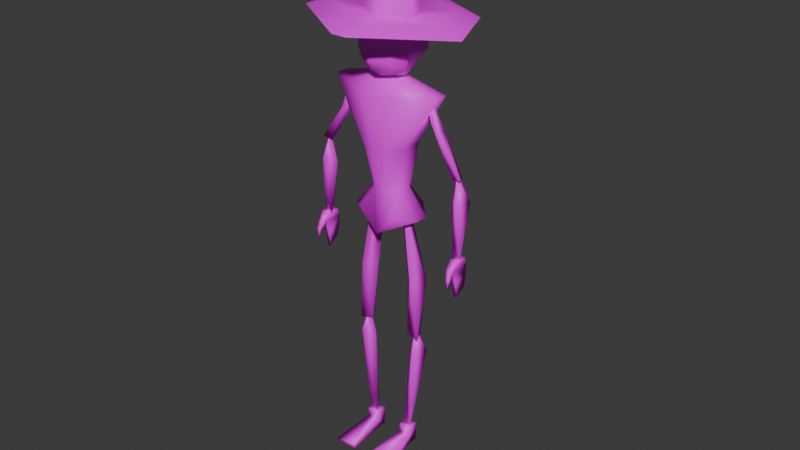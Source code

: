 # Source: player.blend  (saved by Blender 4.0.36; exported with 4.5.12 LTS)
import bpy
from mathutils import Matrix  # noqa: F401  (used for matrix-valued properties, if any)

bpy.ops.wm.read_factory_settings(use_empty=True)
scene = bpy.context.scene
scene.name = 'Scene'

# ---- collections
col_collection = bpy.data.collections.new('Collection'); scene.collection.children.link(col_collection)

# ---- images (referenced by path relative to the original .blend; pixels are not part of the script)
import os
ASSET_DIR = os.environ.get("B2B_ASSET_DIR", "")  # directory of the original .blend (textures are referenced by path, not embedded)
HERE = os.path.dirname(os.path.abspath(__file__))  # packed textures are extracted next to this script under _unpacked/

def load_image(name, relpath, width, height, colorspace="sRGB"):
    """Load a texture the original file referenced (path relative to the .blend, or extracted next to this script)."""
    p = next((c for c in (os.path.join(HERE, relpath), os.path.join(ASSET_DIR, relpath)) if relpath and os.path.exists(c)), "")
    if p:
        img = bpy.data.images.load(p, check_existing=True)
        img.name = name
    else:  # same state as the original file: an image datablock whose file is absent (Cycles renders it pink)
        img = bpy.data.images.new(name, width, height)
        img.source = "FILE"
        img.filepath = "//" + (relpath or name)
    img.colorspace_settings.name = colorspace
    return img
img_player = load_image('player', 'textures/player.png', 1024, 1024, 'sRGB')

# ---- materials (node trees are filled in below, after node groups)
mat_material = bpy.data.materials.new('Material')
mat_material.alpha_threshold = 0.0
mat_material.use_transparent_shadow = False
mat_material.roughness = 0.5
mat_material.line_color = (0.0, 0.0, 0.0, 1.0)

# ---- material node trees
mat_material.use_nodes = True; mat_material.node_tree.nodes.clear()
_N = mat_material.node_tree.nodes; _L = mat_material.node_tree.links
n0 = _N.new('ShaderNodeOutputMaterial'); n0.name = 'Material Output'; n0.location = (300, 300)
n1 = _N.new('ShaderNodeBsdfPrincipled'); n1.name = 'Principled BSDF'; n1.location = (-77, 297)
n1.inputs[3].default_value = 1.45
n2 = _N.new('ShaderNodeTexImage'); n2.name = 'Image Texture'; n2.location = (-380, 280)
n2.image = img_player
n2.interpolation = 'Closest'
n3 = _N.new('ShaderNodeMapping'); n3.name = 'Mapping'; n3.location = (-560, 240)
n4 = _N.new('ShaderNodeTexCoord'); n4.name = 'Texture Coordinate'; n4.location = (-740, 240)
_L.new(n1.outputs[0], n0.inputs[0])
_L.new(n2.outputs[0], n1.inputs[0])
_L.new(n3.outputs[0], n2.inputs[0])
_L.new(n4.outputs[2], n3.inputs[0])
n0.is_active_output = True

# ---- world
world_world = bpy.data.worlds.new('World'); scene.world = world_world
world_world.use_nodes = True; world_world.node_tree.nodes.clear()
_N = world_world.node_tree.nodes; _L = world_world.node_tree.links
n0 = _N.new('ShaderNodeOutputWorld'); n0.name = 'World Output'; n0.location = (300, 300)
n1 = _N.new('ShaderNodeBackground'); n1.name = 'Background'; n1.location = (10, 300)
n1.inputs[0].default_value = (0.05088, 0.05088, 0.05088, 1.0)
_L.new(n1.outputs[0], n0.inputs[0])
n0.is_active_output = True
world_world.color = (0.05088, 0.05088, 0.05088)
world_world.use_sun_shadow = False
world_world.sun_shadow_jitter_overblur = 0.0

# ---- meshes
me_cube = bpy.data.meshes.new('Cube')
me_cube.from_pydata([(-0.2013, 0.196, 0.185), (-0.1881, 0.196, -0.8172), (-0.1686, -0.196, 0.1955), (-0.1881, -0.196, -0.8288), (0.0, 0.196, -1.034), (0.0, -0.196, 0.1911), (0.0, -0.196, -1.034), (0.0, 0.196, 0.1598), (-0.07233, -0.1225, -0.6527), (-0.1089, -0.2047, -0.2544), (-0.1089, 0.2502, -0.2544), (-0.07233, 0.1336, -0.6527), (0.0, 0.196, -0.07774), (0.0, 0.1551, -0.6434), (0.0, -0.238, -0.2454), (0.0, -0.1585, -0.6434), (-0.3251, 0.06534, -0.8757), (-0.3251, -0.06534, -0.8757), (-0.5178, -0.06534, 0.2387), (-0.5096, 0.06051, 0.2387), (0.0, 0.06534, -1.034), (0.0, -0.06534, -1.034), (0.0, 0.06534, 0.3518), (0.0, -0.06534, 0.3518), (-0.1482, -0.06534, -0.6527), (-0.1482, 0.06534, -0.6527), (-0.2078, -0.09324, -0.2544), (-0.2078, 0.08522, -0.2518), (-0.3394, 0.03329, 0.08656), (-0.4332, -0.02212, 0.2069), (-0.6984, 0.05442, -0.4172), (-0.5277, 0.03783, -0.04915), (-0.6417, -0.01774, -0.4119), (-0.4534, 0.01178, -0.1052), (-0.7338, -0.03028, -0.3951), (-0.4925, -0.03971, -0.0582), (-0.4311, -0.04564, 0.1139), (-0.6689, 0.003242, -0.3958), (-0.6919, 0.0209, -0.3835), (-0.7097, 0.04378, -1.124), (-0.7727, 0.05967, -0.5955), (-0.6722, -0.02189, -1.129), (-0.623, 0.01715, -0.6215), (-0.7471, -0.02189, -1.118), (-0.7149, -0.06692, -0.5824), (-0.686, -0.008954, -0.3815), (-0.1362, 0.05352, -3.023), (-0.09258, 0.03329, -0.8922), (-0.2291, -0.02212, -0.8243), (-0.265, 0.07428, -2.057), (-0.3349, 0.06589, -1.47), (-0.1977, -0.02529, -2.016), (-0.1696, 0.01867, -1.504), (-0.3222, -0.04259, -2.05), (-0.2704, -0.07467, -1.458), (-0.187, -0.04564, -0.9073), (-0.2473, 0.003242, -1.99), (-0.2703, 0.0209, -1.978), (-0.1893, 0.04433, -3.065), (-0.3511, 0.05967, -2.169), (-0.1518, -0.02134, -3.071), (-0.2014, 0.01715, -2.195), (-0.2268, -0.02134, -3.06), (-0.2933, -0.06692, -2.156), (-0.2644, -0.008954, -1.976), (-0.1362, 0.05352, -3.107), (-0.1362, -0.05352, -3.023), (-0.1362, -0.05352, -3.107), (-0.2433, 0.05352, -3.023), (-0.2433, 0.05352, -3.107), (-0.2433, -0.05352, -3.023), (-0.2433, -0.05352, -3.107), (-0.1362, 0.05352, -3.204), (-0.1362, -0.05352, -3.204), (-0.2433, 0.05352, -3.204), (-0.2433, -0.05352, -3.204), (-0.0981, -0.4177, -3.146), (-0.3195, -0.4177, -3.204), (-0.0981, -0.4177, -3.204), (-0.7406, 0.07949, -1.182), (-0.7471, 0.05117, -1.106), (-0.6765, 0.07888, -1.182), (-0.6678, 0.05043, -1.106), (-0.7422, -0.08708, -1.182), (-0.7502, -0.05948, -1.104), (-0.6781, -0.08768, -1.182), (-0.679, -0.05399, -1.105), (-0.7256, 0.09605, -1.299), (-0.6975, 0.09578, -1.299), (-0.7266, -0.04439, -1.321), (-0.6898, -0.04474, -1.321), (-0.7165, -0.1383, -1.324), (-0.7163, -0.1541, -1.327), (-0.7425, -0.1176, -1.258), (-0.7302, -0.154, -1.327), (-0.7304, -0.1381, -1.324), (-0.7063, -0.1549, -1.244), (-0.7053, 0.07443, -1.395), (-0.7274, 0.07463, -1.395), (-0.6983, -0.02911, -1.456), (-0.7271, -0.02884, -1.456), (-0.7308, -0.1547, -1.244), (-0.6975, -0.1181, -1.258), (-0.7282, -0.1241, -1.167), (-0.6892, -0.1245, -1.167), (-0.1815, -0.1782, 0.5611), (-0.169, -0.1428, 0.7629), (-0.2096, 0.1792, 0.5872), (-0.1623, 0.1616, 0.772), (0.0, -0.2659, 0.4918), (0.0, -0.1428, 0.7748), (0.0, 0.2019, 0.6077), (0.0, 0.1438, 0.9043), (-0.1615, -0.1481, 0.4478), (-0.1636, 0.1491, 0.5178), (0.0, -0.1983, 0.3904), (0.0, 0.1491, 0.3372), (-0.3033, 0.1012, 0.5769), (-0.3033, 0.0004834, 0.5879), (-0.2573, -0.1002, 0.5609), (-0.24, -0.07116, 0.7988), (-0.24, 0.0004835, 0.8441), (-0.24, 0.07213, 0.7991), (0.0, 0.109, 0.9281), (0.0, 0.0004835, 0.9452), (0.0, -0.1081, 0.9043), (-0.2228, 0.07479, 0.4731), (-0.2228, 0.0004834, 0.496), (-0.2228, -0.07383, 0.4382), (0.0, -0.1081, 0.3372), (0.0, 0.0004834, 0.3372), (0.0, 0.109, 0.3372), (-0.1128, 0.204, 0.5797), (-0.08198, 0.1714, 0.8057), (-0.1121, -0.2168, 0.4892), (-0.05576, -0.1428, 0.7583), (-0.1187, 0.1583, 0.401), (-0.09864, -0.1481, 0.3789), (-0.1487, 0.05325, 0.361), (-0.1487, 0.0004834, 0.3418), (-0.1487, -0.1081, 0.3746), (-0.1134, 0.109, 0.9043), (-0.1592, 0.0004835, 0.9043), (-0.1041, -0.05664, 0.9096), (-0.1782, -0.165, 0.6788), (-0.1928, 0.1749, 0.6899), (0.0, 0.1807, 0.7963), (0.0, -0.2144, 0.6484), (-0.2538, -0.08962, 0.6981), (-0.2836, 0.0004834, 0.7297), (-0.2836, 0.09059, 0.7035), (-0.08592, -0.19, 0.6402), (-0.0965, 0.1945, 0.7193), (0.0, 0.2323, 0.8351), (0.0, 0.1543, 1.403), (0.0, -0.1189, 1.403), (0.0, -0.1782, 0.8351), (-0.04059, -0.1782, 0.8351), (-0.05432, -0.1189, 1.403), (-0.2648, -0.0317, 0.8351), (-0.2036, -0.02142, 1.403), (-0.1848, 0.151, 0.8351), (-0.1503, 0.1002, 1.403), (0.0, 0.4662, 0.8514), (0.0, -0.4089, 0.8514), (-0.1259, -0.4089, 0.8514), (-0.604, -0.09656, 0.8514), (-0.4333, 0.2929, 0.8514), (0.0, 0.2585, 2.095), (0.0, -0.1981, 2.095), (-0.1752, -0.1981, 2.095), (-0.3244, -0.03515, 2.095), (-0.2712, 0.168, 2.095), (0.0, 0.7137, 0.7778), (0.0, -0.5969, 0.7778), (-0.07278, -0.5969, 0.7778), (-0.7888, -0.1292, 0.7778), (-0.5332, 0.4541, 0.7778), (0.2013, 0.196, 0.185), (0.1881, 0.196, -0.8172), (0.1686, -0.196, 0.1955), (0.1881, -0.196, -0.8288), (0.07233, -0.1225, -0.6527), (0.1089, -0.2047, -0.2544), (0.1089, 0.2502, -0.2544), (0.07233, 0.1336, -0.6527), (0.3251, 0.06534, -0.8757), (0.3251, -0.06534, -0.8757), (0.5178, -0.06534, 0.2387), (0.5096, 0.06051, 0.2387), (0.1482, -0.06534, -0.6527), (0.1482, 0.06534, -0.6527), (0.2078, -0.09324, -0.2544), (0.2078, 0.08522, -0.2518), (0.3394, 0.03329, 0.08656), (0.4332, -0.02212, 0.2069), (0.6984, 0.05442, -0.4172), (0.5277, 0.03783, -0.04915), (0.6417, -0.01774, -0.4119), (0.4534, 0.01178, -0.1052), (0.7338, -0.03028, -0.3951), (0.4925, -0.03971, -0.0582), (0.4311, -0.04564, 0.1139), (0.6689, 0.003242, -0.3958), (0.6919, 0.0209, -0.3835), (0.7097, 0.04378, -1.124), (0.7727, 0.05967, -0.5955), (0.6722, -0.02189, -1.129), (0.623, 0.01715, -0.6215), (0.7471, -0.02189, -1.118), (0.7149, -0.06692, -0.5824), (0.686, -0.008954, -0.3815), (0.1362, 0.05352, -3.023), (0.09258, 0.03329, -0.8922), (0.2291, -0.02212, -0.8243), (0.265, 0.07428, -2.057), (0.3349, 0.06589, -1.47), (0.1977, -0.02529, -2.016), (0.1696, 0.01867, -1.504), (0.3222, -0.04259, -2.05), (0.2704, -0.07467, -1.458), (0.187, -0.04564, -0.9073), (0.2473, 0.003242, -1.99), (0.2703, 0.0209, -1.978), (0.1893, 0.04433, -3.065), (0.3511, 0.05967, -2.169), (0.1518, -0.02134, -3.071), (0.2014, 0.01715, -2.195), (0.2268, -0.02134, -3.06), (0.2933, -0.06692, -2.156), (0.2644, -0.008954, -1.976), (0.1362, 0.05352, -3.107), (0.1362, -0.05352, -3.023), (0.1362, -0.05352, -3.107), (0.2433, 0.05352, -3.023), (0.2433, 0.05352, -3.107), (0.2433, -0.05352, -3.023), (0.2433, -0.05352, -3.107), (0.1362, 0.05352, -3.204), (0.1362, -0.05352, -3.204), (0.2433, 0.05352, -3.204), (0.2433, -0.05352, -3.204), (0.0981, -0.4177, -3.146), (0.3195, -0.4177, -3.204), (0.0981, -0.4177, -3.204), (0.7406, 0.07949, -1.182), (0.7471, 0.05117, -1.106), (0.6765, 0.07888, -1.182), (0.6678, 0.05043, -1.106), (0.7422, -0.08708, -1.182), (0.7502, -0.05948, -1.104), (0.6781, -0.08768, -1.182), (0.679, -0.05399, -1.105), (0.7256, 0.09605, -1.299), (0.6975, 0.09578, -1.299), (0.7266, -0.04439, -1.321), (0.6898, -0.04474, -1.321), (0.7165, -0.1383, -1.324), (0.7163, -0.1541, -1.327), (0.7425, -0.1176, -1.258), (0.7302, -0.154, -1.327), (0.7304, -0.1381, -1.324), (0.7063, -0.1549, -1.244), (0.7053, 0.07443, -1.395), (0.7274, 0.07463, -1.395), (0.6983, -0.02911, -1.456), (0.7271, -0.02884, -1.456), (0.7308, -0.1547, -1.244), (0.6975, -0.1181, -1.258), (0.7282, -0.1241, -1.167), (0.6892, -0.1245, -1.167), (0.1815, -0.1782, 0.5611), (0.169, -0.1428, 0.7629), (0.2096, 0.1792, 0.5872), (0.1623, 0.1616, 0.772), (0.1615, -0.1481, 0.4478), (0.1636, 0.1491, 0.5178), (0.3033, 0.1012, 0.5769), (0.3033, 0.0004834, 0.5879), (0.2573, -0.1002, 0.5609), (0.24, -0.07116, 0.7988), (0.24, 0.0004835, 0.8441), (0.24, 0.07213, 0.7991), (0.2228, 0.07479, 0.4731), (0.2228, 0.0004834, 0.496), (0.2228, -0.07383, 0.4382), (0.1128, 0.204, 0.5797), (0.08198, 0.1714, 0.8057), (0.1121, -0.2168, 0.4892), (0.05576, -0.1428, 0.7583), (0.1187, 0.1583, 0.401), (0.09864, -0.1481, 0.3789), (0.1487, 0.05325, 0.361), (0.1487, 0.0004834, 0.3418), (0.1487, -0.1081, 0.3746), (0.1134, 0.109, 0.9043), (0.1592, 0.0004835, 0.9043), (0.1041, -0.05664, 0.9096), (0.1782, -0.165, 0.6788), (0.1928, 0.1749, 0.6899), (0.2538, -0.08962, 0.6981), (0.2836, 0.0004834, 0.7297), (0.2836, 0.09059, 0.7035), (0.08592, -0.19, 0.6402), (0.0965, 0.1945, 0.7193), (0.04059, -0.1782, 0.8351), (0.05432, -0.1189, 1.403), (0.2648, -0.0317, 0.8351), (0.2036, -0.02142, 1.403), (0.1848, 0.151, 0.8351), (0.1503, 0.1002, 1.403), (0.1259, -0.4089, 0.8514), (0.604, -0.09656, 0.8514), (0.4333, 0.2929, 0.8514), (0.1752, -0.1981, 2.095), (0.3244, -0.03515, 2.095), (0.2712, 0.168, 2.095), (0.07278, -0.5969, 0.7778), (0.7888, -0.1292, 0.7778), (0.5332, 0.4541, 0.7778)], [], [(23, 18, 2, 5), (14, 5, 2, 9), (27, 19, 0, 10), (10, 0, 7, 12), (17, 21, 6, 3), (1, 11, 13, 4), (11, 10, 12, 13), (16, 25, 11, 1), (25, 27, 10, 11), (6, 15, 8, 3), (15, 14, 9, 8), (8, 9, 26, 24), (24, 26, 27, 25), (3, 8, 24, 17), (17, 24, 25, 16), (1, 4, 20, 16), (16, 20, 21, 17), (9, 2, 18, 26), (26, 18, 19, 27), (7, 0, 19, 22), (22, 19, 18, 23), (44, 42, 37, 45), (35, 33, 28, 36), (30, 31, 33, 32), (39, 40, 42, 41), (28, 29, 36), (32, 33, 35, 34), (31, 35, 36, 29), (33, 31, 29, 28), (34, 35, 31, 30), (30, 32, 34), (37, 38, 45), (41, 42, 44, 43), (40, 44, 45, 38), (42, 40, 38, 37), (43, 44, 40, 39), (104, 86, 84, 103), (63, 61, 56, 64), (54, 52, 47, 55), (49, 50, 52, 51), (58, 59, 61, 60), (39, 41, 43), (51, 52, 54, 53), (50, 54, 55, 48), (52, 50, 48, 47), (53, 54, 50, 49), (49, 51, 53), (56, 57, 64), (60, 61, 63, 62), (59, 63, 64, 57), (61, 59, 57, 56), (62, 63, 59, 58), (58, 60, 62), (46, 66, 67, 65), (66, 70, 71, 67), (70, 68, 69, 71), (68, 46, 65, 69), (66, 46, 68, 70), (67, 73, 72, 65), (75, 74, 72, 73), (65, 72, 74, 69), (67, 76, 78, 73), (69, 74, 75, 71), (77, 78, 76), (73, 78, 77, 75), (71, 77, 76, 67), (75, 77, 71), (79, 80, 82, 81), (81, 82, 86, 85), (102, 96, 92, 91), (83, 84, 80, 79), (83, 79, 87, 89), (86, 82, 80, 84), (90, 89, 100, 99), (81, 85, 90, 88), (79, 81, 88, 87), (101, 93, 95, 94), (85, 104, 96, 102), (85, 83, 89, 90), (84, 83, 103), (103, 83, 93, 101), (104, 103, 101, 96), (83, 85, 102, 93), (97, 99, 100, 98), (87, 88, 97, 98), (89, 87, 98, 100), (88, 90, 99, 97), (85, 86, 104), (96, 101, 94, 92), (93, 102, 91, 95), (95, 91, 92, 94), (150, 122, 108, 145), (152, 133, 112, 146), (151, 135, 106, 144), (134, 105, 113, 137), (143, 120, 106, 135), (140, 129, 115, 137), (132, 111, 116, 136), (117, 107, 114, 126), (105, 119, 128, 113), (119, 118, 127, 128), (118, 117, 126, 127), (136, 116, 131, 138), (138, 131, 130, 139), (139, 130, 129, 140), (133, 108, 122, 141), (141, 122, 121, 142), (142, 121, 120, 143), (144, 106, 120, 148), (148, 120, 121, 149), (149, 121, 122, 150), (124, 142, 143, 125), (123, 141, 142, 124), (112, 133, 141, 123), (127, 139, 140, 128), (126, 138, 139, 127), (114, 136, 138, 126), (107, 132, 136, 114), (128, 140, 137, 113), (125, 143, 135, 110), (109, 134, 137, 115), (147, 110, 135, 151), (145, 108, 133, 152), (107, 145, 152, 132), (109, 147, 151, 134), (118, 149, 150, 117), (119, 148, 149, 118), (105, 144, 148, 119), (134, 151, 144, 105), (132, 152, 146, 111), (117, 150, 145, 107), (158, 157, 156, 155), (157, 158, 160, 159), (159, 160, 162, 161), (161, 162, 154, 153), (156, 157, 165, 164), (161, 153, 163, 167), (157, 159, 166, 165), (159, 161, 167, 166), (160, 158, 170, 171), (162, 160, 171, 172), (158, 155, 169, 170), (154, 162, 172, 168), (170, 169, 168, 172, 171), (166, 167, 177, 176), (164, 165, 175, 174), (167, 163, 173, 177), (165, 166, 176, 175), (23, 5, 180, 188), (14, 183, 180, 5), (193, 184, 178, 189), (184, 12, 7, 178), (187, 181, 6, 21), (179, 4, 13, 185), (185, 13, 12, 184), (186, 179, 185, 191), (191, 185, 184, 193), (6, 181, 182, 15), (15, 182, 183, 14), (182, 190, 192, 183), (190, 191, 193, 192), (181, 187, 190, 182), (187, 186, 191, 190), (179, 186, 20, 4), (186, 187, 21, 20), (183, 192, 188, 180), (192, 193, 189, 188), (7, 22, 189, 178), (22, 23, 188, 189), (210, 211, 203, 208), (201, 202, 194, 199), (196, 198, 199, 197), (205, 207, 208, 206), (194, 202, 195), (198, 200, 201, 199), (197, 195, 202, 201), (199, 194, 195, 197), (200, 196, 197, 201), (196, 200, 198), (203, 211, 204), (207, 209, 210, 208), (206, 204, 211, 210), (208, 203, 204, 206), (209, 205, 206, 210), (270, 269, 250, 252), (229, 230, 222, 227), (220, 221, 213, 218), (215, 217, 218, 216), (224, 226, 227, 225), (205, 209, 207), (217, 219, 220, 218), (216, 214, 221, 220), (218, 213, 214, 216), (219, 215, 216, 220), (215, 219, 217), (222, 230, 223), (226, 228, 229, 227), (225, 223, 230, 229), (227, 222, 223, 225), (228, 224, 225, 229), (224, 228, 226), (212, 231, 233, 232), (232, 233, 237, 236), (236, 237, 235, 234), (234, 235, 231, 212), (232, 236, 234, 212), (233, 231, 238, 239), (241, 239, 238, 240), (231, 235, 240, 238), (233, 239, 244, 242), (235, 237, 241, 240), (243, 242, 244), (239, 241, 243, 244), (237, 233, 242, 243), (241, 237, 243), (245, 247, 248, 246), (247, 251, 252, 248), (268, 257, 258, 262), (249, 245, 246, 250), (249, 255, 253, 245), (252, 250, 246, 248), (256, 265, 266, 255), (247, 254, 256, 251), (245, 253, 254, 247), (267, 260, 261, 259), (251, 268, 262, 270), (251, 256, 255, 249), (250, 269, 249), (269, 267, 259, 249), (270, 262, 267, 269), (249, 259, 268, 251), (263, 264, 266, 265), (253, 264, 263, 254), (255, 266, 264, 253), (254, 263, 265, 256), (251, 270, 252), (262, 258, 260, 267), (259, 261, 257, 268), (261, 260, 258, 257), (302, 299, 274, 282), (304, 146, 112, 287), (303, 298, 272, 289), (288, 291, 275, 271), (297, 289, 272, 280), (294, 291, 115, 129), (286, 290, 116, 111), (277, 283, 276, 273), (271, 275, 285, 279), (279, 285, 284, 278), (278, 284, 283, 277), (290, 292, 131, 116), (292, 293, 130, 131), (293, 294, 129, 130), (287, 295, 282, 274), (295, 296, 281, 282), (296, 297, 280, 281), (298, 300, 280, 272), (300, 301, 281, 280), (301, 302, 282, 281), (124, 125, 297, 296), (123, 124, 296, 295), (112, 123, 295, 287), (284, 285, 294, 293), (283, 284, 293, 292), (276, 283, 292, 290), (273, 276, 290, 286), (285, 275, 291, 294), (125, 110, 289, 297), (109, 115, 291, 288), (147, 303, 289, 110), (299, 304, 287, 274), (273, 286, 304, 299), (109, 288, 303, 147), (278, 277, 302, 301), (279, 278, 301, 300), (271, 279, 300, 298), (288, 271, 298, 303), (286, 111, 146, 304), (277, 273, 299, 302), (306, 155, 156, 305), (305, 307, 308, 306), (307, 309, 310, 308), (309, 153, 154, 310), (156, 164, 311, 305), (309, 313, 163, 153), (305, 311, 312, 307), (307, 312, 313, 309), (308, 315, 314, 306), (310, 316, 315, 308), (306, 314, 169, 155), (154, 168, 316, 310), (314, 315, 316, 168, 169), (312, 318, 319, 313), (164, 174, 317, 311), (313, 319, 173, 163), (311, 317, 318, 312)])
me_cube.polygons.foreach_set('use_smooth', [True] * 296)
_uv = me_cube.uv_layers.new(name='UVMap')
_uv.uv.foreach_set('vector', [0.1732, 0.2733, 0.07963, 0.3122, 0.1312, 0.2558, 0.1584, 0.2411, 0.1235, 0.1652, 0.1584, 0.2411, 0.1312, 0.2558, 0.1023, 0.1729, 0.1749, 0.4323, 0.09189, 0.3362, 0.1629, 0.3407, 0.2102, 0.4128, 0.2102, 0.4128, 0.1629, 0.3407, 0.1994, 0.3302, 0.2187, 0.3722, 0.005642, 0.0575, 0.0501, 0.005651, 0.06068, 0.02866, 0.04113, 0.05613, 0.2614, 0.5361, 0.2548, 0.4934, 0.269, 0.4817, 0.2948, 0.5377, 0.2548, 0.4934, 0.2102, 0.4128, 0.2187, 0.3722, 0.269, 0.4817, 0.2401, 0.566, 0.2333, 0.5054, 0.2548, 0.4934, 0.2614, 0.5361, 0.2333, 0.5054, 0.1749, 0.4323, 0.2102, 0.4128, 0.2548, 0.4934, 0.06068, 0.02866, 0.08646, 0.08472, 0.06849, 0.08966, 0.04113, 0.05613, 0.08646, 0.08472, 0.1235, 0.1652, 0.1023, 0.1729, 0.06849, 0.08966, 0.06849, 0.08966, 0.1023, 0.1729, 0.07258, 0.1846, 0.04867, 0.09765, 0.1913, 0.5989, 0.1175, 0.6164, 0.1116, 0.5834, 0.1873, 0.5747, 0.04113, 0.05613, 0.06849, 0.08966, 0.04867, 0.09765, 0.005642, 0.0575, 0.2441, 0.5902, 0.1913, 0.5989, 0.1873, 0.5747, 0.2401, 0.566, 0.2614, 0.5361, 0.2948, 0.5377, 0.3034, 0.5564, 0.2401, 0.566, 0.2401, 0.566, 0.3034, 0.5564, 0.3131, 0.5774, 0.2441, 0.5902, 0.1023, 0.1729, 0.1312, 0.2558, 0.07963, 0.3122, 0.07258, 0.1846, 0.1175, 0.6164, 0.008743, 0.6293, 0.005642, 0.6058, 0.1116, 0.5834, 0.1994, 0.3302, 0.1629, 0.3407, 0.09189, 0.3362, 0.1828, 0.2943, 0.1828, 0.2943, 0.09189, 0.3362, 0.07963, 0.3122, 0.1732, 0.2733, 0.8797, 0.7399, 0.9049, 0.7322, 0.9062, 0.7791, 0.902, 0.7832, 0.8944, 0.8858, 0.9098, 0.8858, 0.9011, 0.9281, 0.8797, 0.9177, 0.9393, 0.8134, 0.9279, 0.8917, 0.9098, 0.8858, 0.9223, 0.8169, 0.9383, 0.643, 0.9301, 0.7399, 0.9049, 0.7322, 0.9233, 0.6384, 0.9568, 0.9434, 0.9261, 0.9458, 0.9368, 0.931, 0.9223, 0.8169, 0.9098, 0.8858, 0.8944, 0.8858, 0.9071, 0.8067, 0.9279, 0.8917, 0.9438, 0.8967, 0.9368, 0.931, 0.9261, 0.9458, 0.9098, 0.8858, 0.9279, 0.8917, 0.9261, 0.9458, 0.9011, 0.9281, 0.9568, 0.8175, 0.9438, 0.8967, 0.9279, 0.8917, 0.9393, 0.8134, 0.9393, 0.8134, 0.9511, 0.8005, 0.9568, 0.8175, 0.9135, 0.7892, 0.9129, 0.782, 0.9185, 0.7862, 0.9233, 0.6384, 0.9049, 0.7322, 0.8797, 0.7399, 0.9077, 0.6364, 0.9301, 0.7399, 0.9543, 0.7532, 0.9185, 0.7862, 0.9129, 0.782, 0.9049, 0.7322, 0.9301, 0.7399, 0.9129, 0.782, 0.9062, 0.7791, 0.9543, 0.6463, 0.9543, 0.7532, 0.9301, 0.7399, 0.9383, 0.643, 0.4062, 0.8882, 0.4176, 0.876, 0.4236, 0.8831, 0.412, 0.8936, 0.2059, 0.8249, 0.2306, 0.8133, 0.2357, 0.8576, 0.2319, 0.8623, 0.1058, 0.7718, 0.1328, 0.7642, 0.1409, 0.8833, 0.1174, 0.8795, 0.1532, 0.6553, 0.1655, 0.7665, 0.1328, 0.7642, 0.1296, 0.6648, 0.2654, 0.653, 0.2567, 0.8203, 0.2306, 0.8133, 0.2507, 0.649, 0.9383, 0.643, 0.9492, 0.6308, 0.9543, 0.6463, 0.1296, 0.6648, 0.1328, 0.7642, 0.1058, 0.7718, 0.1058, 0.6563, 0.1655, 0.7665, 0.1947, 0.7697, 0.1846, 0.8774, 0.1725, 0.8924, 0.1328, 0.7642, 0.1655, 0.7665, 0.1725, 0.8924, 0.1409, 0.8833, 0.1795, 0.6556, 0.1947, 0.7697, 0.1655, 0.7665, 0.1532, 0.6553, 0.1255, 0.6406, 0.1296, 0.6648, 0.1058, 0.6563, 0.2439, 0.8674, 0.2429, 0.86, 0.2489, 0.8641, 0.2507, 0.649, 0.2306, 0.8133, 0.2059, 0.8249, 0.2356, 0.6504, 0.2567, 0.8203, 0.2817, 0.8327, 0.2489, 0.8641, 0.2429, 0.86, 0.2306, 0.8133, 0.2567, 0.8203, 0.2429, 0.86, 0.2357, 0.8576, 0.2817, 0.6565, 0.2817, 0.8327, 0.2567, 0.8203, 0.2654, 0.653, 0.2654, 0.653, 0.2765, 0.6406, 0.2817, 0.6565, 0.6025, 0.9259, 0.5838, 0.9114, 0.5948, 0.8944, 0.6104, 0.9116, 0.5838, 0.9114, 0.5653, 0.9037, 0.5701, 0.8894, 0.5948, 0.8944, 0.6479, 0.9322, 0.6242, 0.933, 0.6258, 0.9174, 0.6472, 0.9136, 0.6242, 0.933, 0.6025, 0.9259, 0.6104, 0.9116, 0.6258, 0.9174, 0.6487, 0.9558, 0.6251, 0.9566, 0.6242, 0.933, 0.6479, 0.9322, 0.5948, 0.8944, 0.6162, 0.8846, 0.6186, 0.9038, 0.6104, 0.9116, 0.6363, 0.8953, 0.6264, 0.9052, 0.6186, 0.9038, 0.6162, 0.8846, 0.6104, 0.9116, 0.6186, 0.9038, 0.6264, 0.9052, 0.6258, 0.9174, 0.5948, 0.8944, 0.5944, 0.8321, 0.6016, 0.8249, 0.6162, 0.8846, 0.6258, 0.9174, 0.6264, 0.9052, 0.6363, 0.8953, 0.6472, 0.9136, 0.5618, 0.8132, 0.6016, 0.8249, 0.5944, 0.8321, 0.6162, 0.8846, 0.6572, 0.8132, 0.6977, 0.8438, 0.6363, 0.8953, 0.5701, 0.8894, 0.5618, 0.8132, 0.5944, 0.8321, 0.5948, 0.8944, 0.6363, 0.8953, 0.6977, 0.8438, 0.6472, 0.9136, 0.4349, 0.8536, 0.4399, 0.8727, 0.4249, 0.8683, 0.4225, 0.8572, 0.4225, 0.8572, 0.4249, 0.8683, 0.4176, 0.876, 0.4001, 0.8802, 0.3902, 0.8988, 0.3981, 0.9026, 0.387, 0.9172, 0.3844, 0.9144, 0.4208, 0.8985, 0.4236, 0.8831, 0.4399, 0.8727, 0.4515, 0.8844, 0.4208, 0.8985, 0.4515, 0.8844, 0.4646, 0.9047, 0.4405, 0.9206, 0.4176, 0.876, 0.4249, 0.8683, 0.4399, 0.8727, 0.4236, 0.8831, 0.3912, 0.8471, 0.3844, 0.8481, 0.3801, 0.8218, 0.3857, 0.8209, 0.4225, 0.8572, 0.4001, 0.8802, 0.3912, 0.8471, 0.4163, 0.8384, 0.4349, 0.8536, 0.4225, 0.8572, 0.4163, 0.8384, 0.4204, 0.835, 0.4018, 0.906, 0.4073, 0.9132, 0.3927, 0.9216, 0.3894, 0.9195, 0.4001, 0.8802, 0.4062, 0.8882, 0.3981, 0.9026, 0.3902, 0.8988, 0.4001, 0.8802, 0.3841, 0.8788, 0.3844, 0.8481, 0.3912, 0.8471, 0.4236, 0.8831, 0.4208, 0.8985, 0.412, 0.8936, 0.412, 0.8936, 0.4208, 0.8985, 0.4073, 0.9132, 0.4018, 0.906, 0.4062, 0.8882, 0.412, 0.8936, 0.4018, 0.906, 0.3981, 0.9026, 0.3841, 0.8788, 0.4001, 0.8802, 0.3902, 0.8988, 0.3801, 0.8973, 0.4057, 0.8263, 0.3857, 0.8209, 0.3876, 0.8156, 0.4077, 0.8231, 0.4204, 0.835, 0.4163, 0.8384, 0.4057, 0.8263, 0.4077, 0.8231, 0.4405, 0.9206, 0.4646, 0.9047, 0.4687, 0.9242, 0.4548, 0.9443, 0.4163, 0.8384, 0.3912, 0.8471, 0.3857, 0.8209, 0.4057, 0.8263, 0.4001, 0.8802, 0.4176, 0.876, 0.4062, 0.8882, 0.3981, 0.9026, 0.4018, 0.906, 0.3894, 0.9195, 0.387, 0.9172, 0.3801, 0.8973, 0.3902, 0.8988, 0.3844, 0.9144, 0.381, 0.914, 0.381, 0.914, 0.3844, 0.9144, 0.384, 0.9183, 0.3807, 0.9178, 0.6766, 0.5747, 0.6986, 0.5832, 0.687, 0.6056, 0.6708, 0.5999, 0.6755, 0.6185, 0.6923, 0.6219, 0.7099, 0.6385, 0.6892, 0.6373, 0.8087, 0.6287, 0.7852, 0.6321, 0.7867, 0.6111, 0.8028, 0.6113, 0.8344, 0.628, 0.8242, 0.6134, 0.8455, 0.6163, 0.8563, 0.6292, 0.7521, 0.6199, 0.7764, 0.5928, 0.7867, 0.6111, 0.7852, 0.6321, 0.8619, 0.6181, 0.8684, 0.6475, 0.8493, 0.6464, 0.8563, 0.6292, 0.6498, 0.6145, 0.6542, 0.6354, 0.6108, 0.6329, 0.6176, 0.6138, 0.648, 0.5724, 0.6519, 0.5965, 0.6362, 0.6024, 0.6226, 0.5859, 0.8242, 0.6134, 0.8267, 0.5922, 0.8527, 0.5989, 0.8455, 0.6163, 0.5767, 0.5485, 0.6002, 0.5443, 0.5944, 0.569, 0.5754, 0.5769, 0.6002, 0.5443, 0.6205, 0.5499, 0.6091, 0.5762, 0.5944, 0.569, 0.6176, 0.6138, 0.6108, 0.6329, 0.604, 0.6325, 0.5988, 0.6029, 0.5988, 0.6029, 0.604, 0.6325, 0.5849, 0.6314, 0.5875, 0.603, 0.5875, 0.603, 0.5849, 0.6314, 0.5619, 0.6301, 0.5655, 0.5972, 0.6923, 0.6219, 0.687, 0.6056, 0.6986, 0.5832, 0.7166, 0.6156, 0.6287, 0.4648, 0.6193, 0.4985, 0.6039, 0.4909, 0.605, 0.4707, 0.605, 0.4707, 0.6039, 0.4909, 0.5878, 0.4969, 0.5919, 0.4606, 0.8028, 0.6113, 0.7867, 0.6111, 0.7764, 0.5928, 0.798, 0.5906, 0.5814, 0.5188, 0.5878, 0.4969, 0.6039, 0.4909, 0.6026, 0.5151, 0.6026, 0.5151, 0.6039, 0.4909, 0.6193, 0.4985, 0.6216, 0.522, 0.7381, 0.6401, 0.7409, 0.6071, 0.7521, 0.6199, 0.7584, 0.6413, 0.7178, 0.639, 0.7166, 0.6156, 0.7409, 0.6071, 0.7381, 0.6401, 0.7099, 0.6385, 0.6923, 0.6219, 0.7166, 0.6156, 0.7178, 0.639, 0.5944, 0.569, 0.5875, 0.603, 0.5655, 0.5972, 0.5754, 0.5769, 0.6091, 0.5762, 0.5988, 0.6029, 0.5875, 0.603, 0.5944, 0.569, 0.6362, 0.6024, 0.6176, 0.6138, 0.5988, 0.6029, 0.6226, 0.5859, 0.6519, 0.5965, 0.6498, 0.6145, 0.6176, 0.6138, 0.6362, 0.6024, 0.8527, 0.5989, 0.8619, 0.6181, 0.8563, 0.6292, 0.8455, 0.6163, 0.7584, 0.6413, 0.7521, 0.6199, 0.7852, 0.6321, 0.7818, 0.6426, 0.8315, 0.6454, 0.8344, 0.628, 0.8563, 0.6292, 0.8493, 0.6464, 0.8076, 0.644, 0.7818, 0.6426, 0.7852, 0.6321, 0.8087, 0.6287, 0.6708, 0.5999, 0.687, 0.6056, 0.6923, 0.6219, 0.6755, 0.6185, 0.6519, 0.5965, 0.6708, 0.5999, 0.6755, 0.6185, 0.6498, 0.6145, 0.8315, 0.6454, 0.8076, 0.644, 0.8087, 0.6287, 0.8344, 0.628, 0.6002, 0.5443, 0.6026, 0.5151, 0.6216, 0.522, 0.6205, 0.5499, 0.5767, 0.5485, 0.5814, 0.5188, 0.6026, 0.5151, 0.6002, 0.5443, 0.8242, 0.6134, 0.8028, 0.6113, 0.798, 0.5906, 0.8267, 0.5922, 0.8344, 0.628, 0.8087, 0.6287, 0.8028, 0.6113, 0.8242, 0.6134, 0.6498, 0.6145, 0.6755, 0.6185, 0.6892, 0.6373, 0.6542, 0.6354, 0.648, 0.5724, 0.6766, 0.5747, 0.6708, 0.5999, 0.6519, 0.5965, 0.8779, 0.2628, 0.9296, 0.1699, 0.9343, 0.1759, 0.8876, 0.2642, 0.9296, 0.1699, 0.8779, 0.2628, 0.8416, 0.2572, 0.8847, 0.1254, 0.8847, 0.1254, 0.8416, 0.2572, 0.8136, 0.2543, 0.8331, 0.1069, 0.8331, 0.1069, 0.8136, 0.2543, 0.7781, 0.2533, 0.7781, 0.095, 0.9343, 0.1759, 0.9296, 0.1699, 0.9654, 0.1504, 0.9669, 0.1679, 0.8331, 0.1069, 0.7781, 0.095, 0.7781, 0.04498, 0.8577, 0.04741, 0.9296, 0.1699, 0.8847, 0.1254, 0.9269, 0.06026, 0.9654, 0.1504, 0.8847, 0.1254, 0.8331, 0.1069, 0.8577, 0.04741, 0.9269, 0.06026, 0.8416, 0.2572, 0.8779, 0.2628, 0.8815, 0.3844, 0.849, 0.3886, 0.8136, 0.2543, 0.8416, 0.2572, 0.849, 0.3886, 0.8175, 0.3897, 0.8779, 0.2628, 0.8876, 0.2642, 0.9084, 0.379, 0.8815, 0.3844, 0.7781, 0.2533, 0.8136, 0.2543, 0.8175, 0.3897, 0.7781, 0.3883, 0.8815, 0.3844, 0.9084, 0.379, 0.9224, 0.4493, 0.8778, 0.4437, 0.8634, 0.414, 0.9269, 0.06026, 0.8577, 0.04741, 0.8553, 0.01755, 0.9427, 0.03552, 0.9669, 0.1679, 0.9654, 0.1504, 0.9944, 0.159, 0.9941, 0.1687, 0.8577, 0.04741, 0.7781, 0.04498, 0.7781, 0.005642, 0.8553, 0.01755, 0.9654, 0.1504, 0.9269, 0.06026, 0.9427, 0.03552, 0.9944, 0.159, 0.1732, 0.2733, 0.1584, 0.2411, 0.1872, 0.23, 0.2637, 0.2276, 0.1235, 0.1652, 0.1431, 0.1541, 0.1872, 0.23, 0.1584, 0.2411, 0.2928, 0.3781, 0.255, 0.3922, 0.231, 0.3094, 0.2739, 0.2525, 0.255, 0.3922, 0.2187, 0.3722, 0.1994, 0.3302, 0.231, 0.3094, 0.1184, 0.005642, 0.09427, 0.03169, 0.06068, 0.02866, 0.0501, 0.005651, 0.3153, 0.5113, 0.2948, 0.5377, 0.269, 0.4817, 0.2872, 0.4785, 0.2872, 0.4785, 0.269, 0.4817, 0.2187, 0.3722, 0.255, 0.3922, 0.3519, 0.5146, 0.3153, 0.5113, 0.2872, 0.4785, 0.3103, 0.4701, 0.3103, 0.4701, 0.2872, 0.4785, 0.255, 0.3922, 0.2928, 0.3781, 0.06068, 0.02866, 0.09427, 0.03169, 0.1019, 0.07429, 0.08646, 0.08472, 0.08646, 0.08472, 0.1019, 0.07429, 0.1431, 0.1541, 0.1235, 0.1652, 0.1019, 0.07429, 0.1209, 0.06444, 0.1713, 0.1392, 0.1431, 0.1541, 0.4086, 0.499, 0.3928, 0.4802, 0.4487, 0.4284, 0.4699, 0.4543, 0.09427, 0.03169, 0.1184, 0.005642, 0.1209, 0.06444, 0.1019, 0.07429, 0.3677, 0.5334, 0.3519, 0.5146, 0.3928, 0.4802, 0.4086, 0.499, 0.3153, 0.5113, 0.3519, 0.5146, 0.3034, 0.5564, 0.2948, 0.5377, 0.3519, 0.5146, 0.3677, 0.5334, 0.3131, 0.5774, 0.3034, 0.5564, 0.1431, 0.1541, 0.1713, 0.1392, 0.2637, 0.2276, 0.1872, 0.23, 0.4699, 0.4543, 0.4487, 0.4284, 0.5347, 0.3625, 0.5505, 0.3801, 0.1994, 0.3302, 0.1828, 0.2943, 0.2739, 0.2525, 0.231, 0.3094, 0.1828, 0.2943, 0.1732, 0.2733, 0.2637, 0.2276, 0.2739, 0.2525, 0.9553, 0.5825, 0.9224, 0.6186, 0.9195, 0.6135, 0.933, 0.5685, 0.7621, 0.9046, 0.7674, 0.9392, 0.744, 0.9433, 0.7473, 0.9002, 0.7391, 0.8225, 0.7545, 0.8306, 0.7473, 0.9002, 0.7284, 0.9009, 0.9239, 0.4736, 0.9397, 0.4731, 0.933, 0.5685, 0.9066, 0.5694, 0.744, 0.9433, 0.7674, 0.9392, 0.7719, 0.9571, 0.7545, 0.8306, 0.7719, 0.825, 0.7621, 0.9046, 0.7473, 0.9002, 0.7284, 0.9009, 0.7151, 0.9533, 0.709, 0.9362, 0.7117, 0.9013, 0.7473, 0.9002, 0.744, 0.9433, 0.7151, 0.9533, 0.7284, 0.9009, 0.7212, 0.8216, 0.7391, 0.8225, 0.7284, 0.9009, 0.7117, 0.9013, 0.758, 0.8132, 0.7719, 0.825, 0.7545, 0.8306, 0.9195, 0.6135, 0.9224, 0.6186, 0.9154, 0.6195, 0.9397, 0.4731, 0.9553, 0.4752, 0.9553, 0.5825, 0.933, 0.5685, 0.9066, 0.5694, 0.9123, 0.6145, 0.9057, 0.6171, 0.8797, 0.5759, 0.933, 0.5685, 0.9195, 0.6135, 0.9123, 0.6145, 0.9066, 0.5694, 0.9076, 0.4726, 0.9239, 0.4736, 0.9066, 0.5694, 0.8797, 0.5759, 0.8182, 0.8891, 0.8157, 0.8813, 0.8322, 0.8777, 0.8347, 0.8863, 0.3688, 0.8249, 0.3428, 0.8623, 0.3391, 0.8576, 0.3442, 0.8133, 0.09451, 0.7718, 0.08291, 0.8795, 0.05944, 0.8833, 0.06751, 0.7642, 0.04706, 0.6553, 0.07074, 0.6648, 0.06751, 0.7642, 0.03478, 0.7665, 0.3094, 0.653, 0.324, 0.649, 0.3442, 0.8133, 0.318, 0.8203, 0.9493, 0.4606, 0.9553, 0.4752, 0.9397, 0.4731, 0.07074, 0.6648, 0.09451, 0.6563, 0.09451, 0.7718, 0.06751, 0.7642, 0.03478, 0.7665, 0.02779, 0.8924, 0.01569, 0.8774, 0.005642, 0.7697, 0.06751, 0.7642, 0.05944, 0.8833, 0.02779, 0.8924, 0.03478, 0.7665, 0.02082, 0.6556, 0.04706, 0.6553, 0.03478, 0.7665, 0.005642, 0.7697, 0.07478, 0.6406, 0.09451, 0.6563, 0.07074, 0.6648, 0.3309, 0.8674, 0.3259, 0.8641, 0.3318, 0.86, 0.324, 0.649, 0.3391, 0.6504, 0.3688, 0.8249, 0.3442, 0.8133, 0.318, 0.8203, 0.3318, 0.86, 0.3259, 0.8641, 0.293, 0.8327, 0.3442, 0.8133, 0.3391, 0.8576, 0.3318, 0.86, 0.318, 0.8203, 0.293, 0.6565, 0.3094, 0.653, 0.318, 0.8203, 0.293, 0.8327, 0.3094, 0.653, 0.293, 0.6565, 0.2982, 0.6406, 0.4929, 0.7081, 0.4779, 0.7156, 0.4652, 0.6931, 0.4845, 0.6894, 0.4845, 0.6894, 0.4652, 0.6931, 0.4708, 0.6674, 0.4861, 0.6729, 0.4861, 0.6729, 0.4708, 0.6674, 0.486, 0.6526, 0.4949, 0.6596, 0.503, 0.7263, 0.4887, 0.7341, 0.4779, 0.7156, 0.4929, 0.7081, 0.4993, 0.6817, 0.4861, 0.6729, 0.4949, 0.6596, 0.5081, 0.6684, 0.4652, 0.6931, 0.4779, 0.7156, 0.4618, 0.7262, 0.45, 0.7097, 0.455, 0.7548, 0.4442, 0.7371, 0.4618, 0.7262, 0.4727, 0.7439, 0.4779, 0.7156, 0.4887, 0.7341, 0.4727, 0.7439, 0.4618, 0.7262, 0.4652, 0.6931, 0.45, 0.7097, 0.385, 0.6895, 0.3882, 0.6792, 0.486, 0.6526, 0.4708, 0.6674, 0.4647, 0.6478, 0.4782, 0.6406, 0.3933, 0.6448, 0.3882, 0.6792, 0.3801, 0.6757, 0.4442, 0.7371, 0.455, 0.7548, 0.4026, 0.8043, 0.3801, 0.7677, 0.4708, 0.6674, 0.4652, 0.6931, 0.3882, 0.6792, 0.3933, 0.6448, 0.4647, 0.6478, 0.4708, 0.6674, 0.3933, 0.6448, 0.8477, 0.8641, 0.8591, 0.8685, 0.8514, 0.8836, 0.8432, 0.8738, 0.8576, 0.8996, 0.8222, 0.8971, 0.8347, 0.8863, 0.8514, 0.8836, 0.8028, 0.9002, 0.7874, 0.8975, 0.7863, 0.8943, 0.8025, 0.8916, 0.8148, 0.8683, 0.8477, 0.8641, 0.8432, 0.8738, 0.8322, 0.8777, 0.8148, 0.8683, 0.8269, 0.8363, 0.854, 0.8444, 0.8477, 0.8641, 0.8347, 0.8863, 0.8322, 0.8777, 0.8432, 0.8738, 0.8514, 0.8836, 0.8209, 0.8321, 0.8386, 0.8132, 0.84, 0.819, 0.8269, 0.8363, 0.8576, 0.8996, 0.8594, 0.9251, 0.8292, 0.9273, 0.8222, 0.8971, 0.8477, 0.8641, 0.854, 0.8444, 0.8594, 0.8445, 0.8591, 0.8685, 0.8009, 0.8873, 0.7883, 0.8909, 0.7877, 0.8884, 0.7963, 0.8804, 0.8222, 0.8971, 0.8028, 0.9002, 0.8025, 0.8916, 0.8182, 0.8891, 0.802, 0.8579, 0.8209, 0.8321, 0.8269, 0.8363, 0.8148, 0.8683, 0.8322, 0.8777, 0.8157, 0.8813, 0.8148, 0.8683, 0.8157, 0.8813, 0.8009, 0.8873, 0.7963, 0.8804, 0.8148, 0.8683, 0.8182, 0.8891, 0.8025, 0.8916, 0.8009, 0.8873, 0.8157, 0.8813, 0.8148, 0.8683, 0.7963, 0.8804, 0.7898, 0.8739, 0.802, 0.8579, 0.8551, 0.8255, 0.8511, 0.8279, 0.84, 0.819, 0.8386, 0.8132, 0.854, 0.8444, 0.8511, 0.8279, 0.8551, 0.8255, 0.8594, 0.8445, 0.8269, 0.8363, 0.84, 0.819, 0.8511, 0.8279, 0.854, 0.8444, 0.8594, 0.9251, 0.8533, 0.9452, 0.8302, 0.9563, 0.8292, 0.9273, 0.8222, 0.8971, 0.8182, 0.8891, 0.8347, 0.8863, 0.8025, 0.8916, 0.7863, 0.8943, 0.7883, 0.8909, 0.8009, 0.8873, 0.7963, 0.8804, 0.7877, 0.8884, 0.7832, 0.8887, 0.7898, 0.8739, 0.7877, 0.8884, 0.7883, 0.8909, 0.7863, 0.8943, 0.7832, 0.8887, 0.6696, 0.6982, 0.6667, 0.6724, 0.6835, 0.6687, 0.6925, 0.6922, 0.6734, 0.6545, 0.6892, 0.6373, 0.7099, 0.6385, 0.6905, 0.6531, 0.807, 0.6594, 0.7992, 0.6761, 0.7832, 0.6744, 0.784, 0.6533, 0.8325, 0.663, 0.8543, 0.6642, 0.8421, 0.6759, 0.8206, 0.6764, 0.7497, 0.6618, 0.784, 0.6533, 0.7832, 0.6744, 0.7708, 0.6914, 0.8586, 0.6759, 0.8543, 0.6642, 0.8493, 0.6464, 0.8684, 0.6475, 0.6475, 0.6555, 0.6154, 0.6527, 0.6108, 0.6329, 0.6542, 0.6354, 0.6409, 0.6972, 0.6173, 0.6809, 0.6326, 0.666, 0.6475, 0.6737, 0.8206, 0.6764, 0.8421, 0.6759, 0.8473, 0.694, 0.8207, 0.6977, 0.5674, 0.7129, 0.5693, 0.6845, 0.5873, 0.6946, 0.5902, 0.7198, 0.5902, 0.7198, 0.5873, 0.6946, 0.6027, 0.6891, 0.6111, 0.7165, 0.6154, 0.6527, 0.5955, 0.6613, 0.604, 0.6325, 0.6108, 0.6329, 0.5955, 0.6613, 0.5843, 0.66, 0.5849, 0.6314, 0.604, 0.6325, 0.5843, 0.66, 0.5618, 0.6632, 0.5619, 0.6301, 0.5849, 0.6314, 0.6905, 0.6531, 0.714, 0.6621, 0.6925, 0.6922, 0.6835, 0.6687, 0.6096, 0.8019, 0.5867, 0.7934, 0.5879, 0.7732, 0.604, 0.7674, 0.5867, 0.7934, 0.5726, 0.8019, 0.5726, 0.7655, 0.5879, 0.7732, 0.7992, 0.6761, 0.792, 0.6961, 0.7708, 0.6914, 0.7832, 0.6744, 0.5687, 0.7429, 0.5894, 0.7491, 0.5879, 0.7732, 0.5726, 0.7655, 0.5894, 0.7491, 0.6091, 0.7443, 0.604, 0.7674, 0.5879, 0.7732, 0.7381, 0.6401, 0.7584, 0.6413, 0.7497, 0.6618, 0.7371, 0.6732, 0.7178, 0.639, 0.7381, 0.6401, 0.7371, 0.6732, 0.714, 0.6621, 0.7099, 0.6385, 0.7178, 0.639, 0.714, 0.6621, 0.6905, 0.6531, 0.5873, 0.6946, 0.5693, 0.6845, 0.5618, 0.6632, 0.5843, 0.66, 0.6027, 0.6891, 0.5873, 0.6946, 0.5843, 0.66, 0.5955, 0.6613, 0.6326, 0.666, 0.6173, 0.6809, 0.5955, 0.6613, 0.6154, 0.6527, 0.6475, 0.6737, 0.6326, 0.666, 0.6154, 0.6527, 0.6475, 0.6555, 0.8473, 0.694, 0.8421, 0.6759, 0.8543, 0.6642, 0.8586, 0.6759, 0.7584, 0.6413, 0.7818, 0.6426, 0.784, 0.6533, 0.7497, 0.6618, 0.8315, 0.6454, 0.8493, 0.6464, 0.8543, 0.6642, 0.8325, 0.663, 0.8076, 0.644, 0.807, 0.6594, 0.784, 0.6533, 0.7818, 0.6426, 0.6667, 0.6724, 0.6734, 0.6545, 0.6905, 0.6531, 0.6835, 0.6687, 0.6475, 0.6737, 0.6475, 0.6555, 0.6734, 0.6545, 0.6667, 0.6724, 0.8315, 0.6454, 0.8325, 0.663, 0.807, 0.6594, 0.8076, 0.644, 0.5902, 0.7198, 0.6111, 0.7165, 0.6091, 0.7443, 0.5894, 0.7491, 0.5674, 0.7129, 0.5902, 0.7198, 0.5894, 0.7491, 0.5687, 0.7429, 0.8206, 0.6764, 0.8207, 0.6977, 0.792, 0.6961, 0.7992, 0.6761, 0.8325, 0.663, 0.8206, 0.6764, 0.7992, 0.6761, 0.807, 0.6594, 0.6475, 0.6555, 0.6542, 0.6354, 0.6892, 0.6373, 0.6734, 0.6545, 0.6409, 0.6972, 0.6475, 0.6737, 0.6667, 0.6724, 0.6696, 0.6982, 0.6782, 0.2628, 0.6686, 0.2642, 0.6218, 0.1759, 0.6266, 0.1699, 0.6266, 0.1699, 0.6715, 0.1254, 0.7145, 0.2572, 0.6782, 0.2628, 0.6715, 0.1254, 0.723, 0.1069, 0.7425, 0.2543, 0.7145, 0.2572, 0.723, 0.1069, 0.7781, 0.095, 0.7781, 0.2533, 0.7425, 0.2543, 0.6218, 0.1759, 0.5892, 0.1679, 0.5908, 0.1504, 0.6266, 0.1699, 0.723, 0.1069, 0.6985, 0.04741, 0.7781, 0.04498, 0.7781, 0.095, 0.6266, 0.1699, 0.5908, 0.1504, 0.6293, 0.06026, 0.6715, 0.1254, 0.6715, 0.1254, 0.6293, 0.06026, 0.6985, 0.04741, 0.723, 0.1069, 0.7145, 0.2572, 0.7071, 0.3886, 0.6747, 0.3844, 0.6782, 0.2628, 0.7425, 0.2543, 0.7386, 0.3897, 0.7071, 0.3886, 0.7145, 0.2572, 0.6782, 0.2628, 0.6747, 0.3844, 0.6477, 0.379, 0.6686, 0.2642, 0.7781, 0.2533, 0.7781, 0.3883, 0.7386, 0.3897, 0.7425, 0.2543, 0.6747, 0.3844, 0.6927, 0.414, 0.6783, 0.4437, 0.6338, 0.4493, 0.6477, 0.379, 0.6293, 0.06026, 0.6135, 0.03552, 0.7008, 0.01755, 0.6985, 0.04741, 0.5892, 0.1679, 0.5621, 0.1687, 0.5618, 0.159, 0.5908, 0.1504, 0.6985, 0.04741, 0.7008, 0.01755, 0.7781, 0.005642, 0.7781, 0.04498, 0.5908, 0.1504, 0.5618, 0.159, 0.6135, 0.03552, 0.6293, 0.06026])
me_cube.materials.append(mat_material)
me_cube.use_mirror_vertex_groups = False
me_cube.use_paint_bone_selection = False
me_cube.use_paint_mask = True
me_cube.update()
me_cube_004 = bpy.data.meshes.new('Cube.004')
me_cube_004.from_pydata([(-1.0, -1.0, -1.0), (-1.0, -1.0, 1.0), (-1.0, 1.0, -1.0), (-1.0, 1.0, 1.0), (1.0, -1.0, -1.0), (1.0, -1.0, 1.0), (1.0, 1.0, -1.0), (1.0, 1.0, 1.0)], [], [(0, 1, 3, 2), (2, 3, 7, 6), (6, 7, 5, 4), (4, 5, 1, 0), (2, 6, 4, 0), (7, 3, 1, 5)])
_uv = me_cube_004.uv_layers.new(name='UVMap')
_uv.uv.foreach_set('vector', [0.375, 0.0, 0.625, 0.0, 0.625, 0.25, 0.375, 0.25, 0.375, 0.25, 0.625, 0.25, 0.625, 0.5, 0.375, 0.5, 0.375, 0.5, 0.625, 0.5, 0.625, 0.75, 0.375, 0.75, 0.375, 0.75, 0.625, 0.75, 0.625, 1.0, 0.375, 1.0, 0.125, 0.5, 0.375, 0.5, 0.375, 0.75, 0.125, 0.75, 0.625, 0.5, 0.875, 0.5, 0.875, 0.75, 0.625, 0.75])
me_cube_004.update()
me_cube_005 = bpy.data.meshes.new('Cube.005')
me_cube_005.from_pydata([(-1.0, -1.0, -1.0), (-1.0, -1.0, 1.0), (-1.0, 1.0, -1.0), (-1.0, 1.0, 1.0), (1.0, -1.0, -1.0), (1.0, -1.0, 1.0), (1.0, 1.0, -1.0), (1.0, 1.0, 1.0)], [], [(0, 1, 3, 2), (2, 3, 7, 6), (6, 7, 5, 4), (4, 5, 1, 0), (2, 6, 4, 0), (7, 3, 1, 5)])
_uv = me_cube_005.uv_layers.new(name='UVMap')
_uv.uv.foreach_set('vector', [0.375, 0.0, 0.625, 0.0, 0.625, 0.25, 0.375, 0.25, 0.375, 0.25, 0.625, 0.25, 0.625, 0.5, 0.375, 0.5, 0.375, 0.5, 0.625, 0.5, 0.625, 0.75, 0.375, 0.75, 0.375, 0.75, 0.625, 0.75, 0.625, 1.0, 0.375, 1.0, 0.125, 0.5, 0.375, 0.5, 0.375, 0.75, 0.125, 0.75, 0.625, 0.5, 0.875, 0.5, 0.875, 0.75, 0.625, 0.75])
me_cube_005.update()
arm_armature_001 = bpy.data.armatures.new('Armature.001')  # bones are not reproduced

# ---- objects
ob_cube = bpy.data.objects.new('Cube', me_cube)
ob_empty = bpy.data.objects.new('Empty', None)
ob_empty_001 = bpy.data.objects.new('Empty.001', None)
ob_armature = bpy.data.objects.new('Armature', arm_armature_001)
ob_cube_001 = bpy.data.objects.new('Cube.001', me_cube_004)
ob_cube_002 = bpy.data.objects.new('Cube.002', me_cube_005)

# ---- transforms, parenting, visibility, modifiers, constraints
ob_cube.parent = ob_armature
ob_cube.matrix_parent_inverse = Matrix(((1.0, -0.0, 0.0, -0.0), (-0.0, 1.0, -0.0, 0.0), (0.0, -0.0, 1.0, -0.7216), (-0.0, 0.0, -0.0, 1.0)))
ob_cube.location = (0.0, 0.0, 1.057)
ob_cube.rotation_mode = 'QUATERNION'
ob_cube.rotation_quaternion = (1.0, 0.0, 0.0, 0.0)
ob_cube.scale = (0.3297, 0.3297, 0.3297)
ob_cube.lock_rotations_4d = False
ob_cube.empty_display_type = 'ARROWS'
ob_cube.lineart.crease_threshold = 0.0
_vg = ob_cube.vertex_groups.new(name='butt')
_vg.add([1, 3, 4, 6, 8, 11, 13, 15, 16, 17, 20, 21, 24, 25, 179, 181, 182, 185, 186, 187, 190, 191], 1.0, 'REPLACE')
_vg = ob_cube.vertex_groups.new(name='spine')
_vg.add([0, 2, 5, 7, 9, 10, 12, 14, 18, 19, 22, 23, 26, 27, 178, 180, 183, 184, 188, 189, 192, 193], 1.0, 'REPLACE')
_vg = ob_cube.vertex_groups.new(name='arm_upper.r')
_vg.add([28, 29, 30, 31, 32, 33, 34, 35, 36], 1.0, 'REPLACE')
_vg = ob_cube.vertex_groups.new(name='arm_lower.r')
_vg.add([37, 38, 39, 40, 41, 42, 43, 44, 45, 79, 80, 81, 82, 83, 84, 85, 86], 1.0, 'REPLACE')
_vg = ob_cube.vertex_groups.new(name='hand_upper.r')
_vg.add([87, 88, 89, 90], 1.0, 'REPLACE')
_vg = ob_cube.vertex_groups.new(name='hand_lower.r')
_vg.add([97, 98, 99, 100], 1.0, 'REPLACE')
_vg = ob_cube.vertex_groups.new(name='hand_thumb.r')
_vg.add([91, 92, 93, 94, 95, 96, 101, 102, 103, 104], 1.0, 'REPLACE')
_vg = ob_cube.vertex_groups.new(name='head')
_vg.add([105, 106, 107, 108, 109, 110, 111, 112, 113, 114, 115, 116, 117, 118, 119, 120, 121, 122, 123, 124, 125, 126, 127, 128, 129, 130, 131, 132, 133, 134, 135, 136, 137, 138, 139, 140, 141, 142, 143, 144, 145, 146, 147, 148, 149, 150, 151, 152, 271, 272, 273, 274, 275, 276, 277, 278, 279, 280, 281, 282, 283, 284, 285, 286, 287, 288, 289, 290, 291, 292, 293, 294, 295, 296, 297, 298, 299, 300, 301, 302, 303, 304], 1.0, 'REPLACE')
_vg = ob_cube.vertex_groups.new(name='hat_upper')
for _i, _w in zip([153, 154, 155, 156, 157, 158, 159, 160, 161, 162, 163, 164, 165, 166, 167, 173, 174, 175, 176, 177, 305, 306, 307, 308, 309, 310, 311, 312, 313, 317, 318, 319], [1.0, 0.5, 0.5, 1.0, 1.0, 0.5, 1.0, 0.5, 1.0, 0.5, 1.0, 1.0, 1.0, 1.0, 1.0, 1.0, 1.0, 1.0, 1.0, 1.0, 1.0, 0.5, 1.0, 0.5, 1.0, 0.5, 1.0, 1.0, 1.0, 1.0, 1.0, 1.0]): _vg.add([_i], _w, 'REPLACE')
_vg = ob_cube.vertex_groups.new(name='hat_lower')
for _i, _w in zip([154, 155, 158, 160, 162, 168, 169, 170, 171, 172, 306, 308, 310, 314, 315, 316], [0.5, 0.5, 0.5, 0.5, 0.5, 1.0, 1.0, 1.0, 1.0, 1.0, 0.5, 0.5, 0.5, 1.0, 1.0, 1.0]): _vg.add([_i], _w, 'REPLACE')
_vg = ob_cube.vertex_groups.new(name='arm_upper.l')
_vg.add([194, 195, 196, 197, 198, 199, 200, 201, 202], 1.0, 'REPLACE')
_vg = ob_cube.vertex_groups.new(name='arm_lower.l')
_vg.add([203, 204, 205, 206, 207, 208, 209, 210, 211, 245, 246, 247, 248, 249, 250, 251, 252], 1.0, 'REPLACE')
_vg = ob_cube.vertex_groups.new(name='hand_upper.l')
_vg.add([253, 254, 255, 256], 1.0, 'REPLACE')
_vg = ob_cube.vertex_groups.new(name='hand_lower.l')
_vg.add([263, 264, 265, 266], 1.0, 'REPLACE')
_vg = ob_cube.vertex_groups.new(name='hand_thumb.l')
_vg.add([257, 258, 259, 260, 261, 262, 267, 268, 269, 270], 1.0, 'REPLACE')
_vg = ob_cube.vertex_groups.new(name='leg_upper.r')
_vg.add([47, 48, 49, 50, 51, 52, 53, 54, 55], 1.0, 'REPLACE')
_vg = ob_cube.vertex_groups.new(name='leg_lower.r')
_vg.add([56, 57, 58, 59, 60, 61, 62, 63, 64], 1.0, 'REPLACE')
_vg = ob_cube.vertex_groups.new(name='leg_foot.r')
_vg.add([46, 65, 66, 67, 68, 69, 70, 71, 72, 73, 74, 75, 76, 77, 78], 1.0, 'REPLACE')
_vg = ob_cube.vertex_groups.new(name='leg_upper.l')
_vg.add([213, 214, 215, 216, 217, 218, 219, 220, 221], 1.0, 'REPLACE')
_vg = ob_cube.vertex_groups.new(name='leg_lower.l')
_vg.add([222, 223, 224, 225, 226, 227, 228, 229, 230], 1.0, 'REPLACE')
_vg = ob_cube.vertex_groups.new(name='leg_foot.l')
_vg.add([212, 231, 232, 233, 234, 235, 236, 237, 238, 239, 240, 241, 242, 243, 244], 1.0, 'REPLACE')
_vg = ob_cube.vertex_groups.new(name='leg_IKTarget.r')
_vg = ob_cube.vertex_groups.new(name='leg_IKpole.r')
_vg = ob_cube.vertex_groups.new(name='arm_IKTarget.r')
_vg = ob_cube.vertex_groups.new(name='arm_IKPole.r')
_vg = ob_cube.vertex_groups.new(name='leg_IKTarget.l')
_vg = ob_cube.vertex_groups.new(name='leg_IKpole.l')
_vg = ob_cube.vertex_groups.new(name='arm_IKTarget.l')
_vg = ob_cube.vertex_groups.new(name='arm_IKPole.l')
_m = ob_cube.modifiers.new('Armature', 'ARMATURE')
_m.object = ob_armature
ob_empty.location = (0.05495, 5.0, 0.7782)
ob_empty.rotation_euler = (1.571, -0.0, 0.0)
ob_empty.scale = (0.3457, 0.3457, 0.3457)
ob_empty.empty_display_type = 'IMAGE'
ob_empty.empty_display_size = 5.0
ob_empty.hide_select = True
ob_empty_001.location = (-4.945, -1.436e-09, 0.7782)
ob_empty_001.rotation_euler = (1.571, -0.0, 1.571)
ob_empty_001.scale = (0.3457, 0.3457, 0.3457)
ob_empty_001.empty_display_type = 'IMAGE'
ob_empty_001.empty_display_size = 5.0
ob_empty_001.hide_select = True
ob_armature.location = (0.0, 0.0, 0.7216)
ob_armature.show_in_front = True
ob_cube_001.parent = ob_armature
ob_cube_001.matrix_parent_inverse = Matrix(((-0.9879, 0.128, -0.08775, -0.1726), (0.08245, -0.04619, -0.9955, 0.7341), (-0.1315, -0.9907, 0.03508, -0.05652), (0.0, 0.0, -0.0, 1.0)))
ob_cube_001.location = (-0.2054, 0.0001867, 0.6615)
ob_cube_001.scale = (0.00863, 0.00863, 0.00863)
ob_cube_002.parent = ob_armature
ob_cube_002.matrix_parent_inverse = Matrix(((-0.9972, -0.04818, -0.05786, 0.2782), (0.05838, -0.009287, -0.9983, 0.6831), (0.04755, -0.9988, 0.01207, -0.01977), (-0.0, 0.0, -0.0, 1.0)))
ob_cube_002.location = (0.2071, 0.0001867, 0.6615)
ob_cube_002.scale = (0.00863, 0.00863, 0.00863)

# ---- collection membership
col_collection.objects.link(ob_cube)
col_collection.objects.link(ob_empty)
col_collection.objects.link(ob_empty_001)
col_collection.objects.link(ob_armature)
col_collection.objects.link(ob_cube_001)
col_collection.objects.link(ob_cube_002)

# ---- scene / render settings (as saved in the file)
scene.frame_start = 0; scene.frame_end = 20; scene.frame_set(0)
scene.render.engine = 'BLENDER_EEVEE_NEXT'
scene.cycles.sampling_pattern = 'TABULATED_SOBOL'
bpy.context.view_layer.update()

# ---- added for rendering (the .blend has no active camera and no usable light): camera, sun
cam_auto = bpy.data.cameras.new('AutoCamera')
cam_auto.lens = 50.0
cam_auto.sensor_width = 36.0
cam_auto.clip_end = 1000.0
ob_auto_camera = bpy.data.objects.new('AutoCamera', cam_auto)
scene.collection.objects.link(ob_auto_camera)
ob_auto_camera.location = (1.79507, -2.11618, 2.13818)
ob_auto_camera.rotation_euler = (1.09748, -7.21219e-08, 0.694738)
scene.camera = ob_auto_camera
light_auto_sun = bpy.data.lights.new('AutoSun', 'SUN')
light_auto_sun.energy = 3.0
light_auto_sun.angle = 0.0523599
ob_auto_sun = bpy.data.objects.new('AutoSun', light_auto_sun)
scene.collection.objects.link(ob_auto_sun)
ob_auto_sun.rotation_euler = (0.872665, 0.174533, 0.523599)
bpy.context.view_layer.update()
